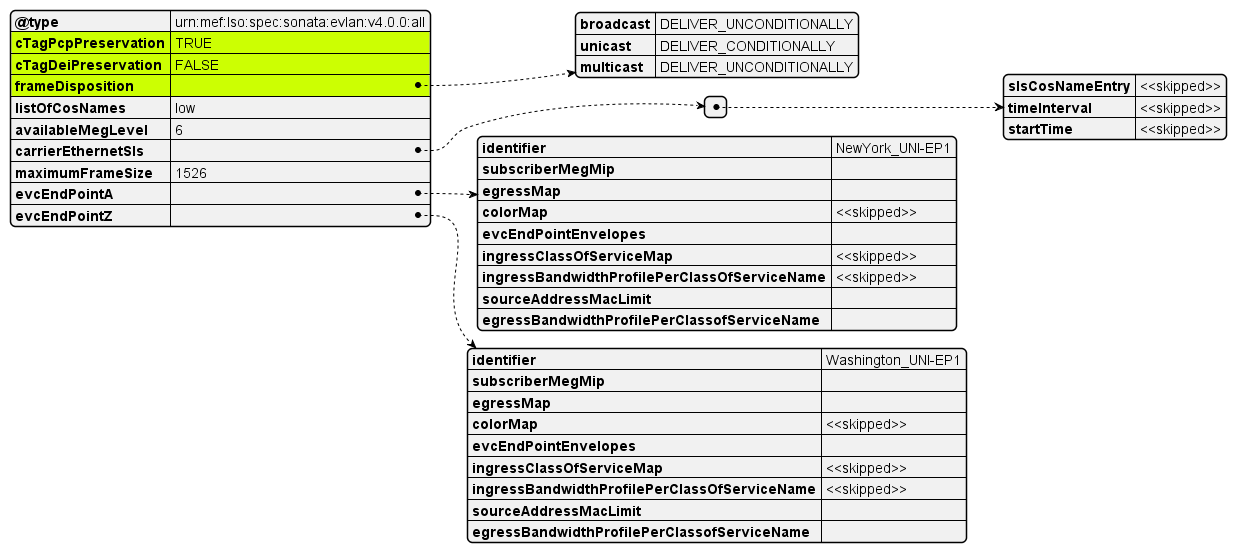

The diagram above was rendered by PlantUML. Its source (embedded in the PNG):
@startjson
#highlight "cTagPcpPreservation"
#highlight "cTagDeiPreservation"
#highlight "frameDisposition"

{
  "@type": "urn:mef:lso:spec:sonata:evlan:v4.0.0:all",
  "cTagPcpPreservation": "TRUE",
  "cTagDeiPreservation": "FALSE",
    "frameDisposition": {
    "broadcast": "DELIVER_UNCONDITIONALLY",
    "unicast": "DELIVER_CONDITIONALLY",
    "multicast": "DELIVER_UNCONDITIONALLY"
  },
  "listOfCosNames": "low",
  "availableMegLevel": "6",
  "carrierEthernetSls": [
    {
      "slsCosNameEntry": "<<skipped>>",
      "timeInterval": "<<skipped>>",
      "startTime": "<<skipped>>"
    }
  ],
  "maximumFrameSize": 1526,
  "evcEndPointA": {
    "identifier": "NewYork_UNI-EP1",
    "subscriberMegMip": "",
    "egressMap": "",
    "colorMap": "<<skipped>>",
    "evcEndPointEnvelopes":"",
    "ingressClassOfServiceMap": "<<skipped>>",
    "ingressBandwidthProfilePerClassOfServiceName": "<<skipped>>",
    "sourceAddressMacLimit": "",
    "egressBandwidthProfilePerClassofServiceName": ""
  },
    "evcEndPointZ": {
    "identifier": "Washington_UNI-EP1",
    "subscriberMegMip": "",
    "egressMap": "",
    "colorMap": "<<skipped>>",
    "evcEndPointEnvelopes":"",
    "ingressClassOfServiceMap": "<<skipped>>",
    "ingressBandwidthProfilePerClassOfServiceName": "<<skipped>>",
    "sourceAddressMacLimit": "",
    "egressBandwidthProfilePerClassofServiceName": ""
  }
}
@endjson